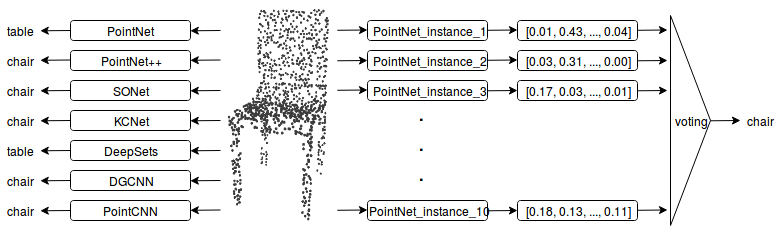

The diagram above was exported from draw.io. Its source (the exported page's mxGraphModel, read from the mxfile embedded in the PNG):
<mxGraphModel dx="1618" dy="870" grid="1" gridSize="5" guides="1" tooltips="1" connect="1" arrows="1" fold="1" page="1" pageScale="1" pageWidth="827" pageHeight="1169" math="0" shadow="0">
  <root>
    <mxCell id="0" />
    <mxCell id="1" parent="0" />
    <mxCell id="2" value="" style="shape=image;imageAspect=0;aspect=fixed;verticalLabelPosition=bottom;verticalAlign=top;image=data:image/png,(base64 omitted: 41796 chars);" vertex="1" parent="1">
      <mxGeometry x="240" y="780" width="121" height="230" as="geometry" />
    </mxCell>
    <mxCell id="3" value="PointNet" style="rounded=1;whiteSpace=wrap;html=1;" vertex="1" parent="1">
      <mxGeometry x="90" y="800" width="120" height="20" as="geometry" />
    </mxCell>
    <mxCell id="4" value="&lt;div&gt;PointNet++&lt;/div&gt;" style="rounded=1;whiteSpace=wrap;html=1;" vertex="1" parent="1">
      <mxGeometry x="90" y="830" width="120" height="20" as="geometry" />
    </mxCell>
    <mxCell id="5" value="&lt;div&gt;SONet&lt;/div&gt;" style="rounded=1;whiteSpace=wrap;html=1;" vertex="1" parent="1">
      <mxGeometry x="90" y="860" width="120" height="20" as="geometry" />
    </mxCell>
    <mxCell id="6" value="KCNet" style="rounded=1;whiteSpace=wrap;html=1;" vertex="1" parent="1">
      <mxGeometry x="90" y="890" width="120" height="20" as="geometry" />
    </mxCell>
    <mxCell id="7" value="&lt;div&gt;DeepSets&lt;/div&gt;" style="rounded=1;whiteSpace=wrap;html=1;" vertex="1" parent="1">
      <mxGeometry x="90" y="920" width="120" height="20" as="geometry" />
    </mxCell>
    <mxCell id="8" value="&lt;div&gt;PointCNN&lt;/div&gt;" style="rounded=1;whiteSpace=wrap;html=1;" vertex="1" parent="1">
      <mxGeometry x="90" y="980" width="120" height="20" as="geometry" />
    </mxCell>
    <mxCell id="9" value="&lt;div&gt;DGCNN&lt;/div&gt;" style="rounded=1;whiteSpace=wrap;html=1;" vertex="1" parent="1">
      <mxGeometry x="90" y="950" width="120" height="20" as="geometry" />
    </mxCell>
    <mxCell id="10" value="" style="endArrow=classic;html=1;entryX=1;entryY=0.75;entryDx=0;entryDy=0;" edge="1" parent="1">
      <mxGeometry width="50" height="50" relative="1" as="geometry">
        <mxPoint x="240" y="839.5" as="sourcePoint" />
        <mxPoint x="209.80952380952385" y="839.7857142857142" as="targetPoint" />
      </mxGeometry>
    </mxCell>
    <mxCell id="11" value="" style="endArrow=classic;html=1;entryX=1;entryY=0.75;entryDx=0;entryDy=0;" edge="1" parent="1">
      <mxGeometry width="50" height="50" relative="1" as="geometry">
        <mxPoint x="240" y="870" as="sourcePoint" />
        <mxPoint x="209.80952380952385" y="870.2857142857142" as="targetPoint" />
      </mxGeometry>
    </mxCell>
    <mxCell id="12" value="" style="endArrow=classic;html=1;entryX=1;entryY=0.75;entryDx=0;entryDy=0;" edge="1" parent="1">
      <mxGeometry width="50" height="50" relative="1" as="geometry">
        <mxPoint x="240" y="900" as="sourcePoint" />
        <mxPoint x="209.80952380952385" y="900.2857142857142" as="targetPoint" />
      </mxGeometry>
    </mxCell>
    <mxCell id="13" value="" style="endArrow=classic;html=1;entryX=1;entryY=0.75;entryDx=0;entryDy=0;" edge="1" parent="1">
      <mxGeometry width="50" height="50" relative="1" as="geometry">
        <mxPoint x="240" y="930" as="sourcePoint" />
        <mxPoint x="209.80952380952385" y="930.2857142857142" as="targetPoint" />
      </mxGeometry>
    </mxCell>
    <mxCell id="14" value="" style="endArrow=classic;html=1;entryX=1;entryY=0.75;entryDx=0;entryDy=0;" edge="1" parent="1">
      <mxGeometry width="50" height="50" relative="1" as="geometry">
        <mxPoint x="240" y="989.5" as="sourcePoint" />
        <mxPoint x="209.80952380952385" y="989.7857142857142" as="targetPoint" />
      </mxGeometry>
    </mxCell>
    <mxCell id="15" value="" style="endArrow=classic;html=1;entryX=1;entryY=0.75;entryDx=0;entryDy=0;" edge="1" parent="1">
      <mxGeometry width="50" height="50" relative="1" as="geometry">
        <mxPoint x="240" y="960" as="sourcePoint" />
        <mxPoint x="209.80952380952385" y="960.2857142857142" as="targetPoint" />
      </mxGeometry>
    </mxCell>
    <mxCell id="16" value="" style="endArrow=classic;html=1;entryX=1;entryY=0.75;entryDx=0;entryDy=0;" edge="1" parent="1">
      <mxGeometry width="50" height="50" relative="1" as="geometry">
        <mxPoint x="90" y="810" as="sourcePoint" />
        <mxPoint x="59.80952380952385" y="810.2857142857142" as="targetPoint" />
      </mxGeometry>
    </mxCell>
    <mxCell id="17" value="" style="endArrow=classic;html=1;entryX=1;entryY=0.75;entryDx=0;entryDy=0;" edge="1" parent="1">
      <mxGeometry width="50" height="50" relative="1" as="geometry">
        <mxPoint x="90" y="870" as="sourcePoint" />
        <mxPoint x="59.80952380952385" y="870.2857142857142" as="targetPoint" />
      </mxGeometry>
    </mxCell>
    <mxCell id="18" value="" style="endArrow=classic;html=1;entryX=1;entryY=0.75;entryDx=0;entryDy=0;" edge="1" parent="1">
      <mxGeometry width="50" height="50" relative="1" as="geometry">
        <mxPoint x="90" y="839.5" as="sourcePoint" />
        <mxPoint x="59.80952380952385" y="839.7857142857142" as="targetPoint" />
      </mxGeometry>
    </mxCell>
    <mxCell id="19" value="" style="endArrow=classic;html=1;entryX=1;entryY=0.75;entryDx=0;entryDy=0;" edge="1" parent="1">
      <mxGeometry width="50" height="50" relative="1" as="geometry">
        <mxPoint x="90" y="900" as="sourcePoint" />
        <mxPoint x="59.80952380952385" y="900.2857142857142" as="targetPoint" />
      </mxGeometry>
    </mxCell>
    <mxCell id="20" value="" style="endArrow=classic;html=1;entryX=1;entryY=0.75;entryDx=0;entryDy=0;" edge="1" parent="1">
      <mxGeometry width="50" height="50" relative="1" as="geometry">
        <mxPoint x="90" y="930" as="sourcePoint" />
        <mxPoint x="59.80952380952385" y="930.2857142857142" as="targetPoint" />
      </mxGeometry>
    </mxCell>
    <mxCell id="21" value="" style="endArrow=classic;html=1;entryX=1;entryY=0.75;entryDx=0;entryDy=0;" edge="1" parent="1">
      <mxGeometry width="50" height="50" relative="1" as="geometry">
        <mxPoint x="90" y="960" as="sourcePoint" />
        <mxPoint x="59.80952380952385" y="960.2857142857142" as="targetPoint" />
      </mxGeometry>
    </mxCell>
    <mxCell id="22" value="" style="endArrow=classic;html=1;entryX=1;entryY=0.75;entryDx=0;entryDy=0;" edge="1" parent="1">
      <mxGeometry width="50" height="50" relative="1" as="geometry">
        <mxPoint x="90" y="990" as="sourcePoint" />
        <mxPoint x="59.80952380952385" y="990.2857142857142" as="targetPoint" />
      </mxGeometry>
    </mxCell>
    <mxCell id="23" value="" style="endArrow=none;html=1;entryX=1;entryY=0.75;entryDx=0;entryDy=0;startArrow=classic;startFill=1;endFill=0;" edge="1" parent="1">
      <mxGeometry width="50" height="50" relative="1" as="geometry">
        <mxPoint x="387" y="809.5" as="sourcePoint" />
        <mxPoint x="356.80952380952385" y="809.7857142857142" as="targetPoint" />
      </mxGeometry>
    </mxCell>
    <mxCell id="24" value="&lt;div&gt;chair&lt;/div&gt;" style="text;html=1;strokeColor=none;fillColor=none;align=center;verticalAlign=middle;whiteSpace=wrap;rounded=0;" vertex="1" parent="1">
      <mxGeometry x="20" y="830" width="40" height="20" as="geometry" />
    </mxCell>
    <mxCell id="25" value="&lt;div&gt;chair&lt;/div&gt;" style="text;html=1;strokeColor=none;fillColor=none;align=center;verticalAlign=middle;whiteSpace=wrap;rounded=0;" vertex="1" parent="1">
      <mxGeometry x="20" y="860" width="40" height="20" as="geometry" />
    </mxCell>
    <mxCell id="26" value="&lt;div&gt;chair&lt;/div&gt;" style="text;html=1;strokeColor=none;fillColor=none;align=center;verticalAlign=middle;whiteSpace=wrap;rounded=0;" vertex="1" parent="1">
      <mxGeometry x="20" y="890" width="40" height="20" as="geometry" />
    </mxCell>
    <mxCell id="27" value="table" style="text;html=1;strokeColor=none;fillColor=none;align=center;verticalAlign=middle;whiteSpace=wrap;rounded=0;" vertex="1" parent="1">
      <mxGeometry x="20" y="920" width="40" height="20" as="geometry" />
    </mxCell>
    <mxCell id="28" value="&lt;div&gt;chair&lt;/div&gt;" style="text;html=1;strokeColor=none;fillColor=none;align=center;verticalAlign=middle;whiteSpace=wrap;rounded=0;" vertex="1" parent="1">
      <mxGeometry x="20" y="950" width="40" height="20" as="geometry" />
    </mxCell>
    <mxCell id="29" value="&lt;div&gt;chair&lt;/div&gt;" style="text;html=1;strokeColor=none;fillColor=none;align=center;verticalAlign=middle;whiteSpace=wrap;rounded=0;" vertex="1" parent="1">
      <mxGeometry x="20" y="980" width="40" height="20" as="geometry" />
    </mxCell>
    <mxCell id="30" value="&lt;div&gt;table&lt;/div&gt;" style="text;html=1;strokeColor=none;fillColor=none;align=center;verticalAlign=middle;whiteSpace=wrap;rounded=0;" vertex="1" parent="1">
      <mxGeometry x="20" y="800" width="40" height="20" as="geometry" />
    </mxCell>
    <mxCell id="31" value="PointNet_instance_1" style="rounded=1;whiteSpace=wrap;html=1;" vertex="1" parent="1">
      <mxGeometry x="387" y="800" width="120" height="20" as="geometry" />
    </mxCell>
    <mxCell id="32" value="" style="endArrow=none;html=1;entryX=1;entryY=0.75;entryDx=0;entryDy=0;startArrow=classic;startFill=1;endFill=0;" edge="1" parent="1">
      <mxGeometry width="50" height="50" relative="1" as="geometry">
        <mxPoint x="387" y="840" as="sourcePoint" />
        <mxPoint x="356.80952380952385" y="840.2857142857142" as="targetPoint" />
      </mxGeometry>
    </mxCell>
    <mxCell id="33" value="PointNet_instance_2" style="rounded=1;whiteSpace=wrap;html=1;" vertex="1" parent="1">
      <mxGeometry x="387" y="830" width="120" height="20" as="geometry" />
    </mxCell>
    <mxCell id="34" value="" style="endArrow=none;html=1;entryX=1;entryY=0.75;entryDx=0;entryDy=0;startArrow=classic;startFill=1;endFill=0;" edge="1" parent="1">
      <mxGeometry width="50" height="50" relative="1" as="geometry">
        <mxPoint x="387" y="869.5" as="sourcePoint" />
        <mxPoint x="356.80952380952385" y="869.7857142857142" as="targetPoint" />
      </mxGeometry>
    </mxCell>
    <mxCell id="35" value="PointNet_instance_3" style="rounded=1;whiteSpace=wrap;html=1;" vertex="1" parent="1">
      <mxGeometry x="387" y="860" width="120" height="20" as="geometry" />
    </mxCell>
    <mxCell id="36" value="" style="endArrow=none;html=1;entryX=1;entryY=0.75;entryDx=0;entryDy=0;startArrow=classic;startFill=1;endFill=0;" edge="1" parent="1">
      <mxGeometry width="50" height="50" relative="1" as="geometry">
        <mxPoint x="387" y="989.5" as="sourcePoint" />
        <mxPoint x="356.80952380952385" y="989.7857142857142" as="targetPoint" />
      </mxGeometry>
    </mxCell>
    <mxCell id="37" value="PointNet_instance_10" style="rounded=1;whiteSpace=wrap;html=1;" vertex="1" parent="1">
      <mxGeometry x="387" y="980" width="120" height="20" as="geometry" />
    </mxCell>
    <mxCell id="38" value="" style="endArrow=none;html=1;entryX=1;entryY=0.75;entryDx=0;entryDy=0;startArrow=classic;startFill=1;endFill=0;" edge="1" parent="1">
      <mxGeometry width="50" height="50" relative="1" as="geometry">
        <mxPoint x="537" y="809.5" as="sourcePoint" />
        <mxPoint x="506.80952380952385" y="809.7857142857142" as="targetPoint" />
      </mxGeometry>
    </mxCell>
    <mxCell id="39" value="[0.01, 0.43, ..., 0.04]" style="rounded=1;whiteSpace=wrap;html=1;" vertex="1" parent="1">
      <mxGeometry x="537" y="800" width="120" height="20" as="geometry" />
    </mxCell>
    <mxCell id="40" value="" style="endArrow=none;html=1;entryX=1;entryY=0.75;entryDx=0;entryDy=0;startArrow=classic;startFill=1;endFill=0;" edge="1" parent="1">
      <mxGeometry width="50" height="50" relative="1" as="geometry">
        <mxPoint x="537" y="839.5" as="sourcePoint" />
        <mxPoint x="506.80952380952385" y="839.7857142857142" as="targetPoint" />
      </mxGeometry>
    </mxCell>
    <mxCell id="41" value="[0.03, 0.31, ..., 0.00]" style="rounded=1;whiteSpace=wrap;html=1;" vertex="1" parent="1">
      <mxGeometry x="537" y="830" width="120" height="20" as="geometry" />
    </mxCell>
    <mxCell id="42" value="" style="endArrow=none;html=1;entryX=1;entryY=0.75;entryDx=0;entryDy=0;startArrow=classic;startFill=1;endFill=0;" edge="1" parent="1">
      <mxGeometry width="50" height="50" relative="1" as="geometry">
        <mxPoint x="537" y="870" as="sourcePoint" />
        <mxPoint x="506.80952380952385" y="870.2857142857142" as="targetPoint" />
      </mxGeometry>
    </mxCell>
    <mxCell id="43" value="[0.17, 0.03, ..., 0.01]" style="rounded=1;whiteSpace=wrap;html=1;" vertex="1" parent="1">
      <mxGeometry x="537" y="860" width="120" height="20" as="geometry" />
    </mxCell>
    <mxCell id="44" value="" style="endArrow=none;html=1;entryX=1;entryY=0.75;entryDx=0;entryDy=0;startArrow=classic;startFill=1;endFill=0;" edge="1" parent="1">
      <mxGeometry width="50" height="50" relative="1" as="geometry">
        <mxPoint x="537" y="990" as="sourcePoint" />
        <mxPoint x="506.80952380952385" y="990.2857142857142" as="targetPoint" />
      </mxGeometry>
    </mxCell>
    <mxCell id="45" value="[0.18, 0.13, ..., 0.11]" style="rounded=1;whiteSpace=wrap;html=1;" vertex="1" parent="1">
      <mxGeometry x="537" y="980" width="120" height="20" as="geometry" />
    </mxCell>
    <mxCell id="46" value="voting" style="triangle;whiteSpace=wrap;html=1;" vertex="1" parent="1">
      <mxGeometry x="690" y="795" width="40" height="210" as="geometry" />
    </mxCell>
    <mxCell id="47" value="" style="endArrow=none;html=1;entryX=1;entryY=0.75;entryDx=0;entryDy=0;startArrow=classic;startFill=1;endFill=0;" edge="1" parent="1">
      <mxGeometry width="50" height="50" relative="1" as="geometry">
        <mxPoint x="687" y="809.5" as="sourcePoint" />
        <mxPoint x="656.8095238095239" y="809.7857142857142" as="targetPoint" />
      </mxGeometry>
    </mxCell>
    <mxCell id="48" value="" style="endArrow=none;html=1;entryX=1;entryY=0.75;entryDx=0;entryDy=0;startArrow=classic;startFill=1;endFill=0;" edge="1" parent="1">
      <mxGeometry width="50" height="50" relative="1" as="geometry">
        <mxPoint x="687" y="840" as="sourcePoint" />
        <mxPoint x="656.8095238095239" y="840.2857142857142" as="targetPoint" />
      </mxGeometry>
    </mxCell>
    <mxCell id="49" value="" style="endArrow=none;html=1;entryX=1;entryY=0.75;entryDx=0;entryDy=0;startArrow=classic;startFill=1;endFill=0;" edge="1" parent="1">
      <mxGeometry width="50" height="50" relative="1" as="geometry">
        <mxPoint x="687" y="870" as="sourcePoint" />
        <mxPoint x="656.8095238095239" y="870.2857142857142" as="targetPoint" />
      </mxGeometry>
    </mxCell>
    <mxCell id="50" value="" style="endArrow=none;html=1;entryX=1;entryY=0.75;entryDx=0;entryDy=0;startArrow=classic;startFill=1;endFill=0;" edge="1" parent="1">
      <mxGeometry width="50" height="50" relative="1" as="geometry">
        <mxPoint x="687" y="989.5" as="sourcePoint" />
        <mxPoint x="656.8095238095239" y="989.7857142857142" as="targetPoint" />
      </mxGeometry>
    </mxCell>
    <mxCell id="51" value="" style="endArrow=none;html=1;entryX=1;entryY=0.75;entryDx=0;entryDy=0;startArrow=classic;startFill=1;endFill=0;" edge="1" parent="1">
      <mxGeometry width="50" height="50" relative="1" as="geometry">
        <mxPoint x="760" y="900" as="sourcePoint" />
        <mxPoint x="729.8095238095239" y="900.2857142857142" as="targetPoint" />
      </mxGeometry>
    </mxCell>
    <mxCell id="52" value="&lt;div&gt;chair&lt;/div&gt;" style="text;html=1;strokeColor=none;fillColor=none;align=center;verticalAlign=middle;whiteSpace=wrap;rounded=0;" vertex="1" parent="1">
      <mxGeometry x="760" y="890" width="40" height="20" as="geometry" />
    </mxCell>
    <mxCell id="53" value="" style="endArrow=classic;html=1;entryX=1;entryY=0.75;entryDx=0;entryDy=0;" edge="1" parent="1">
      <mxGeometry width="50" height="50" relative="1" as="geometry">
        <mxPoint x="240" y="810" as="sourcePoint" />
        <mxPoint x="209.80952380952385" y="810.2857142857142" as="targetPoint" />
      </mxGeometry>
    </mxCell>
    <mxCell id="54" value="." style="text;html=1;strokeColor=none;fillColor=none;align=center;verticalAlign=middle;whiteSpace=wrap;rounded=0;fontSize=16;fontStyle=1" vertex="1" parent="1">
      <mxGeometry x="420" y="883" width="40" height="20" as="geometry" />
    </mxCell>
    <mxCell id="55" value="." style="text;html=1;strokeColor=none;fillColor=none;align=center;verticalAlign=middle;whiteSpace=wrap;rounded=0;fontSize=16;fontStyle=1" vertex="1" parent="1">
      <mxGeometry x="420" y="913" width="40" height="20" as="geometry" />
    </mxCell>
    <mxCell id="56" value="." style="text;html=1;strokeColor=none;fillColor=none;align=center;verticalAlign=middle;whiteSpace=wrap;rounded=0;fontSize=16;fontStyle=1" vertex="1" parent="1">
      <mxGeometry x="420" y="943" width="40" height="20" as="geometry" />
    </mxCell>
  </root>
</mxGraphModel>